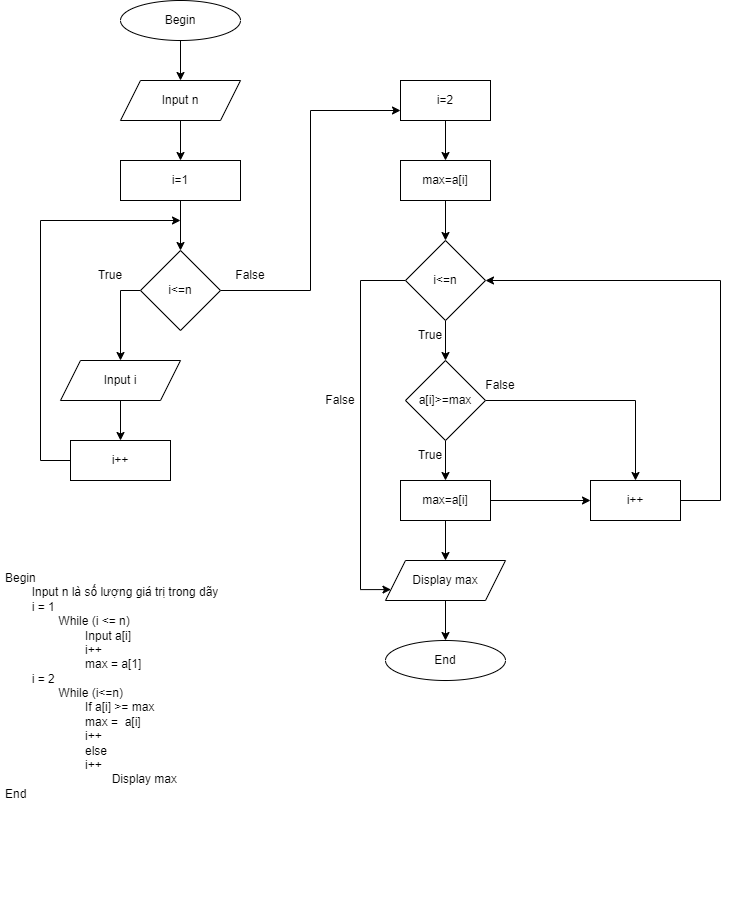

The diagram above was exported from draw.io. Its source (the exported page's mxGraphModel, read from the mxfile embedded in the PNG):
<mxGraphModel dx="1038" dy="547" grid="1" gridSize="10" guides="1" tooltips="1" connect="1" arrows="1" fold="1" page="1" pageScale="1" pageWidth="827" pageHeight="1169" math="0" shadow="0">
  <root>
    <mxCell id="WIyWlLk6GJQsqaUBKTNV-0" />
    <mxCell id="WIyWlLk6GJQsqaUBKTNV-1" parent="WIyWlLk6GJQsqaUBKTNV-0" />
    <mxCell id="nk9p_IqVWXFExvqzzDqj-9" style="edgeStyle=orthogonalEdgeStyle;rounded=0;orthogonalLoop=1;jettySize=auto;html=1;entryX=0.5;entryY=0;entryDx=0;entryDy=0;" edge="1" parent="WIyWlLk6GJQsqaUBKTNV-1" source="nk9p_IqVWXFExvqzzDqj-0" target="nk9p_IqVWXFExvqzzDqj-1">
      <mxGeometry relative="1" as="geometry" />
    </mxCell>
    <mxCell id="nk9p_IqVWXFExvqzzDqj-0" value="Begin" style="ellipse;whiteSpace=wrap;html=1;" vertex="1" parent="WIyWlLk6GJQsqaUBKTNV-1">
      <mxGeometry x="120" width="120" height="40" as="geometry" />
    </mxCell>
    <mxCell id="nk9p_IqVWXFExvqzzDqj-10" value="" style="edgeStyle=orthogonalEdgeStyle;rounded=0;orthogonalLoop=1;jettySize=auto;html=1;" edge="1" parent="WIyWlLk6GJQsqaUBKTNV-1" source="nk9p_IqVWXFExvqzzDqj-1" target="nk9p_IqVWXFExvqzzDqj-3">
      <mxGeometry relative="1" as="geometry" />
    </mxCell>
    <mxCell id="nk9p_IqVWXFExvqzzDqj-1" value="Input n" style="shape=parallelogram;perimeter=parallelogramPerimeter;whiteSpace=wrap;html=1;fixedSize=1;" vertex="1" parent="WIyWlLk6GJQsqaUBKTNV-1">
      <mxGeometry x="120" y="80" width="120" height="40" as="geometry" />
    </mxCell>
    <mxCell id="nk9p_IqVWXFExvqzzDqj-11" value="" style="edgeStyle=orthogonalEdgeStyle;rounded=0;orthogonalLoop=1;jettySize=auto;html=1;" edge="1" parent="WIyWlLk6GJQsqaUBKTNV-1" source="nk9p_IqVWXFExvqzzDqj-3" target="nk9p_IqVWXFExvqzzDqj-4">
      <mxGeometry relative="1" as="geometry" />
    </mxCell>
    <mxCell id="nk9p_IqVWXFExvqzzDqj-3" value="i=1" style="rounded=0;whiteSpace=wrap;html=1;" vertex="1" parent="WIyWlLk6GJQsqaUBKTNV-1">
      <mxGeometry x="120" y="160" width="120" height="40" as="geometry" />
    </mxCell>
    <mxCell id="nk9p_IqVWXFExvqzzDqj-8" style="edgeStyle=orthogonalEdgeStyle;rounded=0;orthogonalLoop=1;jettySize=auto;html=1;entryX=0.5;entryY=0;entryDx=0;entryDy=0;" edge="1" parent="WIyWlLk6GJQsqaUBKTNV-1" source="nk9p_IqVWXFExvqzzDqj-4" target="nk9p_IqVWXFExvqzzDqj-5">
      <mxGeometry relative="1" as="geometry">
        <Array as="points">
          <mxPoint x="120" y="290" />
        </Array>
      </mxGeometry>
    </mxCell>
    <mxCell id="nk9p_IqVWXFExvqzzDqj-18" style="edgeStyle=orthogonalEdgeStyle;rounded=0;orthogonalLoop=1;jettySize=auto;html=1;entryX=0;entryY=0.75;entryDx=0;entryDy=0;" edge="1" parent="WIyWlLk6GJQsqaUBKTNV-1" source="nk9p_IqVWXFExvqzzDqj-4" target="nk9p_IqVWXFExvqzzDqj-17">
      <mxGeometry relative="1" as="geometry" />
    </mxCell>
    <mxCell id="nk9p_IqVWXFExvqzzDqj-4" value="i&amp;lt;=n" style="rhombus;whiteSpace=wrap;html=1;" vertex="1" parent="WIyWlLk6GJQsqaUBKTNV-1">
      <mxGeometry x="140" y="250" width="80" height="80" as="geometry" />
    </mxCell>
    <mxCell id="nk9p_IqVWXFExvqzzDqj-12" value="" style="edgeStyle=orthogonalEdgeStyle;rounded=0;orthogonalLoop=1;jettySize=auto;html=1;" edge="1" parent="WIyWlLk6GJQsqaUBKTNV-1" source="nk9p_IqVWXFExvqzzDqj-5" target="nk9p_IqVWXFExvqzzDqj-6">
      <mxGeometry relative="1" as="geometry" />
    </mxCell>
    <mxCell id="nk9p_IqVWXFExvqzzDqj-5" value="Input i" style="shape=parallelogram;perimeter=parallelogramPerimeter;whiteSpace=wrap;html=1;fixedSize=1;" vertex="1" parent="WIyWlLk6GJQsqaUBKTNV-1">
      <mxGeometry x="60" y="360" width="120" height="40" as="geometry" />
    </mxCell>
    <mxCell id="nk9p_IqVWXFExvqzzDqj-13" style="edgeStyle=orthogonalEdgeStyle;rounded=0;orthogonalLoop=1;jettySize=auto;html=1;" edge="1" parent="WIyWlLk6GJQsqaUBKTNV-1" source="nk9p_IqVWXFExvqzzDqj-6">
      <mxGeometry relative="1" as="geometry">
        <mxPoint x="180" y="220" as="targetPoint" />
        <Array as="points">
          <mxPoint x="40" y="460" />
          <mxPoint x="40" y="220" />
        </Array>
      </mxGeometry>
    </mxCell>
    <mxCell id="nk9p_IqVWXFExvqzzDqj-6" value="i++" style="rounded=0;whiteSpace=wrap;html=1;" vertex="1" parent="WIyWlLk6GJQsqaUBKTNV-1">
      <mxGeometry x="70" y="440" width="100" height="40" as="geometry" />
    </mxCell>
    <mxCell id="nk9p_IqVWXFExvqzzDqj-14" value="True" style="text;html=1;strokeColor=none;fillColor=none;align=center;verticalAlign=middle;whiteSpace=wrap;rounded=0;" vertex="1" parent="WIyWlLk6GJQsqaUBKTNV-1">
      <mxGeometry x="80" y="260" width="60" height="30" as="geometry" />
    </mxCell>
    <mxCell id="nk9p_IqVWXFExvqzzDqj-21" value="" style="edgeStyle=orthogonalEdgeStyle;rounded=0;orthogonalLoop=1;jettySize=auto;html=1;" edge="1" parent="WIyWlLk6GJQsqaUBKTNV-1" source="nk9p_IqVWXFExvqzzDqj-17" target="nk9p_IqVWXFExvqzzDqj-20">
      <mxGeometry relative="1" as="geometry" />
    </mxCell>
    <mxCell id="nk9p_IqVWXFExvqzzDqj-17" value="i=2" style="rounded=0;whiteSpace=wrap;html=1;" vertex="1" parent="WIyWlLk6GJQsqaUBKTNV-1">
      <mxGeometry x="400" y="80" width="90" height="40" as="geometry" />
    </mxCell>
    <mxCell id="nk9p_IqVWXFExvqzzDqj-19" value="False" style="text;html=1;strokeColor=none;fillColor=none;align=center;verticalAlign=middle;whiteSpace=wrap;rounded=0;" vertex="1" parent="WIyWlLk6GJQsqaUBKTNV-1">
      <mxGeometry x="220" y="260" width="60" height="30" as="geometry" />
    </mxCell>
    <mxCell id="nk9p_IqVWXFExvqzzDqj-24" value="" style="edgeStyle=orthogonalEdgeStyle;rounded=0;orthogonalLoop=1;jettySize=auto;html=1;" edge="1" parent="WIyWlLk6GJQsqaUBKTNV-1" source="nk9p_IqVWXFExvqzzDqj-20" target="nk9p_IqVWXFExvqzzDqj-22">
      <mxGeometry relative="1" as="geometry" />
    </mxCell>
    <mxCell id="nk9p_IqVWXFExvqzzDqj-20" value="max=a[i]" style="rounded=0;whiteSpace=wrap;html=1;" vertex="1" parent="WIyWlLk6GJQsqaUBKTNV-1">
      <mxGeometry x="400" y="160" width="90" height="40" as="geometry" />
    </mxCell>
    <mxCell id="nk9p_IqVWXFExvqzzDqj-28" value="" style="edgeStyle=orthogonalEdgeStyle;rounded=0;orthogonalLoop=1;jettySize=auto;html=1;" edge="1" parent="WIyWlLk6GJQsqaUBKTNV-1" source="nk9p_IqVWXFExvqzzDqj-22" target="nk9p_IqVWXFExvqzzDqj-25">
      <mxGeometry relative="1" as="geometry" />
    </mxCell>
    <mxCell id="nk9p_IqVWXFExvqzzDqj-39" style="edgeStyle=orthogonalEdgeStyle;rounded=0;orthogonalLoop=1;jettySize=auto;html=1;entryX=0;entryY=0.75;entryDx=0;entryDy=0;" edge="1" parent="WIyWlLk6GJQsqaUBKTNV-1" source="nk9p_IqVWXFExvqzzDqj-22" target="nk9p_IqVWXFExvqzzDqj-30">
      <mxGeometry relative="1" as="geometry">
        <Array as="points">
          <mxPoint x="360" y="280" />
          <mxPoint x="360" y="589" />
        </Array>
      </mxGeometry>
    </mxCell>
    <mxCell id="nk9p_IqVWXFExvqzzDqj-22" value="i&amp;lt;=n" style="rhombus;whiteSpace=wrap;html=1;" vertex="1" parent="WIyWlLk6GJQsqaUBKTNV-1">
      <mxGeometry x="405" y="240" width="80" height="80" as="geometry" />
    </mxCell>
    <mxCell id="nk9p_IqVWXFExvqzzDqj-29" value="" style="edgeStyle=orthogonalEdgeStyle;rounded=0;orthogonalLoop=1;jettySize=auto;html=1;" edge="1" parent="WIyWlLk6GJQsqaUBKTNV-1" source="nk9p_IqVWXFExvqzzDqj-25" target="nk9p_IqVWXFExvqzzDqj-26">
      <mxGeometry relative="1" as="geometry" />
    </mxCell>
    <mxCell id="nk9p_IqVWXFExvqzzDqj-35" style="edgeStyle=orthogonalEdgeStyle;rounded=0;orthogonalLoop=1;jettySize=auto;html=1;entryX=0.5;entryY=0;entryDx=0;entryDy=0;" edge="1" parent="WIyWlLk6GJQsqaUBKTNV-1" source="nk9p_IqVWXFExvqzzDqj-25" target="nk9p_IqVWXFExvqzzDqj-27">
      <mxGeometry relative="1" as="geometry" />
    </mxCell>
    <mxCell id="nk9p_IqVWXFExvqzzDqj-25" value="a[i]&amp;gt;=max" style="rhombus;whiteSpace=wrap;html=1;" vertex="1" parent="WIyWlLk6GJQsqaUBKTNV-1">
      <mxGeometry x="405" y="360" width="80" height="80" as="geometry" />
    </mxCell>
    <mxCell id="nk9p_IqVWXFExvqzzDqj-31" value="" style="edgeStyle=orthogonalEdgeStyle;rounded=0;orthogonalLoop=1;jettySize=auto;html=1;" edge="1" parent="WIyWlLk6GJQsqaUBKTNV-1" source="nk9p_IqVWXFExvqzzDqj-26" target="nk9p_IqVWXFExvqzzDqj-30">
      <mxGeometry relative="1" as="geometry" />
    </mxCell>
    <mxCell id="nk9p_IqVWXFExvqzzDqj-32" value="" style="edgeStyle=orthogonalEdgeStyle;rounded=0;orthogonalLoop=1;jettySize=auto;html=1;" edge="1" parent="WIyWlLk6GJQsqaUBKTNV-1" source="nk9p_IqVWXFExvqzzDqj-26" target="nk9p_IqVWXFExvqzzDqj-27">
      <mxGeometry relative="1" as="geometry" />
    </mxCell>
    <mxCell id="nk9p_IqVWXFExvqzzDqj-26" value="max=a[i]" style="rounded=0;whiteSpace=wrap;html=1;" vertex="1" parent="WIyWlLk6GJQsqaUBKTNV-1">
      <mxGeometry x="400" y="480" width="90" height="40" as="geometry" />
    </mxCell>
    <mxCell id="nk9p_IqVWXFExvqzzDqj-36" style="edgeStyle=orthogonalEdgeStyle;rounded=0;orthogonalLoop=1;jettySize=auto;html=1;entryX=1;entryY=0.5;entryDx=0;entryDy=0;" edge="1" parent="WIyWlLk6GJQsqaUBKTNV-1" source="nk9p_IqVWXFExvqzzDqj-27" target="nk9p_IqVWXFExvqzzDqj-22">
      <mxGeometry relative="1" as="geometry">
        <Array as="points">
          <mxPoint x="720" y="500" />
          <mxPoint x="720" y="280" />
        </Array>
      </mxGeometry>
    </mxCell>
    <mxCell id="nk9p_IqVWXFExvqzzDqj-27" value="i++" style="rounded=0;whiteSpace=wrap;html=1;" vertex="1" parent="WIyWlLk6GJQsqaUBKTNV-1">
      <mxGeometry x="590" y="480" width="90" height="40" as="geometry" />
    </mxCell>
    <mxCell id="nk9p_IqVWXFExvqzzDqj-41" value="" style="edgeStyle=orthogonalEdgeStyle;rounded=0;orthogonalLoop=1;jettySize=auto;html=1;" edge="1" parent="WIyWlLk6GJQsqaUBKTNV-1" source="nk9p_IqVWXFExvqzzDqj-30" target="nk9p_IqVWXFExvqzzDqj-40">
      <mxGeometry relative="1" as="geometry" />
    </mxCell>
    <mxCell id="nk9p_IqVWXFExvqzzDqj-30" value="Display max" style="shape=parallelogram;perimeter=parallelogramPerimeter;whiteSpace=wrap;html=1;fixedSize=1;" vertex="1" parent="WIyWlLk6GJQsqaUBKTNV-1">
      <mxGeometry x="385" y="560" width="120" height="40" as="geometry" />
    </mxCell>
    <mxCell id="nk9p_IqVWXFExvqzzDqj-33" value="True" style="text;html=1;strokeColor=none;fillColor=none;align=center;verticalAlign=middle;whiteSpace=wrap;rounded=0;" vertex="1" parent="WIyWlLk6GJQsqaUBKTNV-1">
      <mxGeometry x="400" y="440" width="60" height="30" as="geometry" />
    </mxCell>
    <mxCell id="nk9p_IqVWXFExvqzzDqj-34" value="False" style="text;html=1;strokeColor=none;fillColor=none;align=center;verticalAlign=middle;whiteSpace=wrap;rounded=0;" vertex="1" parent="WIyWlLk6GJQsqaUBKTNV-1">
      <mxGeometry x="470" y="370" width="60" height="30" as="geometry" />
    </mxCell>
    <mxCell id="nk9p_IqVWXFExvqzzDqj-37" value="False" style="text;html=1;strokeColor=none;fillColor=none;align=center;verticalAlign=middle;whiteSpace=wrap;rounded=0;" vertex="1" parent="WIyWlLk6GJQsqaUBKTNV-1">
      <mxGeometry x="310" y="385" width="60" height="30" as="geometry" />
    </mxCell>
    <mxCell id="nk9p_IqVWXFExvqzzDqj-38" value="True" style="text;html=1;strokeColor=none;fillColor=none;align=center;verticalAlign=middle;whiteSpace=wrap;rounded=0;" vertex="1" parent="WIyWlLk6GJQsqaUBKTNV-1">
      <mxGeometry x="400" y="320" width="60" height="30" as="geometry" />
    </mxCell>
    <mxCell id="nk9p_IqVWXFExvqzzDqj-40" value="End" style="ellipse;whiteSpace=wrap;html=1;" vertex="1" parent="WIyWlLk6GJQsqaUBKTNV-1">
      <mxGeometry x="385" y="640" width="120" height="40" as="geometry" />
    </mxCell>
    <mxCell id="nk9p_IqVWXFExvqzzDqj-42" value="&lt;h1&gt;&lt;br&gt;&lt;/h1&gt;&lt;div&gt;Begin&lt;/div&gt;&lt;div&gt;&lt;span style=&quot;white-space: pre&quot;&gt;&#09;&lt;/span&gt;Input n là số lượng giá trị trong dãy&lt;br&gt;&lt;/div&gt;&lt;div&gt;&lt;span style=&quot;white-space: pre&quot;&gt;&#09;&lt;/span&gt;i = 1&lt;br&gt;&lt;/div&gt;&lt;div&gt;&lt;span style=&quot;white-space: pre&quot;&gt;&#09;&lt;span style=&quot;white-space: pre&quot;&gt;&#09;&lt;/span&gt;&lt;/span&gt;While (i &amp;lt;= n)&lt;br&gt;&lt;/div&gt;&lt;div&gt;&lt;span style=&quot;white-space: pre&quot;&gt;&#09;&lt;span style=&quot;white-space: pre&quot;&gt;&#09;&lt;/span&gt;&lt;span style=&quot;white-space: pre&quot;&gt;&#09;&lt;/span&gt;&lt;/span&gt;Input a[i]&lt;br&gt;&lt;/div&gt;&lt;div&gt;&lt;span style=&quot;white-space: pre&quot;&gt;&#09;&lt;span style=&quot;white-space: pre&quot;&gt;&#09;&lt;/span&gt;&lt;span style=&quot;white-space: pre&quot;&gt;&#09;&lt;/span&gt;&lt;/span&gt;i++&lt;br&gt;&lt;/div&gt;&lt;div&gt;&lt;span style=&quot;white-space: pre&quot;&gt;&#09;&lt;span style=&quot;white-space: pre&quot;&gt;&#09;&lt;/span&gt;&lt;span style=&quot;white-space: pre&quot;&gt;&#09;&lt;/span&gt;&lt;/span&gt;max = a[1]&lt;br&gt;&lt;/div&gt;&lt;div&gt;&lt;span style=&quot;white-space: pre&quot;&gt;&#09;&lt;/span&gt;i = 2&lt;br&gt;&lt;/div&gt;&lt;div&gt;&lt;span style=&quot;white-space: pre&quot;&gt;&#09;&lt;/span&gt;&lt;span style=&quot;white-space: pre&quot;&gt;&#09;&lt;/span&gt;While (i&amp;lt;=n)&lt;br&gt;&lt;/div&gt;&lt;div&gt;&lt;span style=&quot;white-space: pre&quot;&gt;&#09;&lt;/span&gt;&lt;span style=&quot;white-space: pre&quot;&gt;&#09;&lt;/span&gt;&lt;span style=&quot;white-space: pre&quot;&gt;&#09;&lt;/span&gt;If a[i] &amp;gt;= max&lt;br&gt;&lt;/div&gt;&lt;div&gt;&lt;span style=&quot;white-space: pre&quot;&gt;&#09;&lt;/span&gt;&lt;span style=&quot;white-space: pre&quot;&gt;&#09;&lt;/span&gt;&lt;span style=&quot;white-space: pre&quot;&gt;&#09;&lt;/span&gt;max =&amp;nbsp; a[i]&lt;br&gt;&lt;/div&gt;&lt;div&gt;&lt;span style=&quot;white-space: pre&quot;&gt;&#09;&lt;/span&gt;&lt;span style=&quot;white-space: pre&quot;&gt;&#09;&lt;/span&gt;&lt;span style=&quot;white-space: pre&quot;&gt;&#09;&lt;/span&gt;i++&lt;br&gt;&lt;/div&gt;&lt;div&gt;&lt;span style=&quot;white-space: pre&quot;&gt;&#09;&lt;/span&gt;&lt;span style=&quot;white-space: pre&quot;&gt;&#09;&lt;/span&gt;&lt;span style=&quot;white-space: pre&quot;&gt;&#09;&lt;/span&gt;else&lt;br&gt;&lt;/div&gt;&lt;div&gt;&lt;span style=&quot;white-space: pre&quot;&gt;&#09;&lt;/span&gt;&lt;span style=&quot;white-space: pre&quot;&gt;&#09;&lt;/span&gt;&lt;span style=&quot;white-space: pre&quot;&gt;&#09;&lt;/span&gt;i++&lt;br&gt;&lt;/div&gt;&lt;div&gt;&lt;span style=&quot;white-space: pre&quot;&gt;&#09;&lt;/span&gt;&lt;span style=&quot;white-space: pre&quot;&gt;&#09;&lt;/span&gt;&lt;span style=&quot;white-space: pre&quot;&gt;&#09;&lt;/span&gt;&lt;span style=&quot;white-space: pre&quot;&gt;&#09;&lt;/span&gt;Display max&lt;br&gt;&lt;/div&gt;&lt;div&gt;End&lt;/div&gt;" style="text;html=1;strokeColor=none;fillColor=none;spacing=5;spacingTop=-20;whiteSpace=wrap;overflow=hidden;rounded=0;" vertex="1" parent="WIyWlLk6GJQsqaUBKTNV-1">
      <mxGeometry y="520" width="330" height="380" as="geometry" />
    </mxCell>
  </root>
</mxGraphModel>